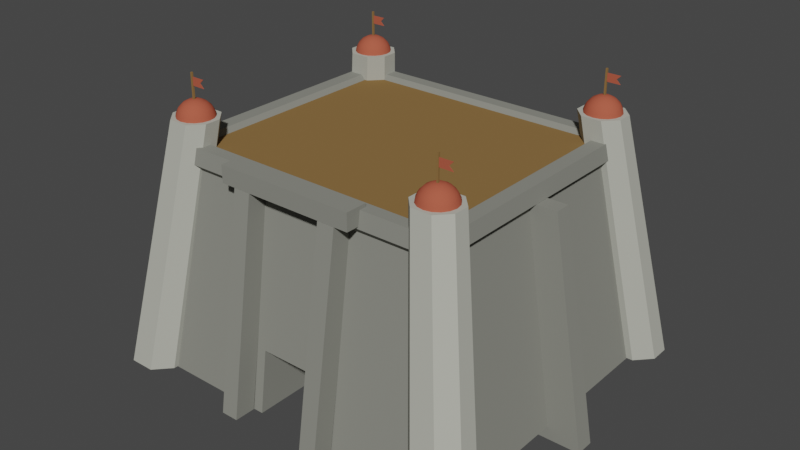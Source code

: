 # Source: Wonder_SecondAge_Level1.blend  (saved by Blender 3.0.42; exported with 4.5.12 LTS)
import bpy
from mathutils import Matrix  # noqa: F401  (used for matrix-valued properties, if any)

bpy.ops.wm.read_factory_settings(use_empty=True)
scene = bpy.context.scene
scene.name = 'Scene'

# ---- collections
col_collection = bpy.data.collections.new('Collection'); scene.collection.children.link(col_collection)

# ---- materials (node trees are filled in below, after node groups)
mat_wood = bpy.data.materials.new('Wood')
mat_wood.alpha_threshold = 0.0
mat_wood.use_transparent_shadow = False
mat_wood.diffuse_color = (0.2462, 0.1444, 0.0538, 1.0)
mat_wood.roughness = 0.5
mat_main = bpy.data.materials.new('Main')
mat_main.alpha_threshold = 0.0
mat_main.use_transparent_shadow = False
mat_main.diffuse_color = (0.4385, 0.09992, 0.05886, 1.0)
mat_main.roughness = 0.5
mat_stone_light = bpy.data.materials.new('Stone_Light')
mat_stone_light.alpha_threshold = 0.0
mat_stone_light.use_transparent_shadow = False
mat_stone_light.diffuse_color = (0.4541, 0.4575, 0.3991, 1.0)
mat_stone_light.roughness = 0.5
mat_stone = bpy.data.materials.new('Stone')
mat_stone.alpha_threshold = 0.0
mat_stone.use_transparent_shadow = False
mat_stone.diffuse_color = (0.2444, 0.2462, 0.2155, 1.0)
mat_stone.roughness = 0.5

# ---- node groups
ng_auto_smooth = bpy.data.node_groups.new('Auto Smooth', 'GeometryNodeTree')
_s = ng_auto_smooth.interface.new_socket(name='Geometry', in_out='OUTPUT', socket_type='NodeSocketGeometry')
_s = ng_auto_smooth.interface.new_socket(name='Geometry', in_out='INPUT', socket_type='NodeSocketGeometry')
_s = ng_auto_smooth.interface.new_socket(name='Angle', in_out='INPUT', socket_type='NodeSocketFloat')
_s.subtype = 'ANGLE'
_s.min_value = 0.0
_s.max_value = 3.142
ng_auto_smooth.is_modifier = True
_N = ng_auto_smooth.nodes; _L = ng_auto_smooth.links
n0 = _N.new('NodeGroupOutput'); n0.name = 'Group Output'; n0.location = (480, -100)
n1 = _N.new('NodeGroupInput'); n1.name = 'Group Input'; n1.location = (-420, -300)
n2 = _N.new('NodeGroupInput'); n2.name = 'Group Input.001'; n2.location = (-60, -100)
n3 = _N.new('GeometryNodeSetShadeSmooth'); n3.name = 'Set Shade Smooth'; n3.location = (120, -100)
n3.domain = 'EDGE'
n4 = _N.new('GeometryNodeSetShadeSmooth'); n4.name = 'Set Shade Smooth.001'; n4.location = (300, -100)
n5 = _N.new('GeometryNodeInputMeshEdgeAngle'); n5.name = 'Edge Angle'; n5.location = (-420, -220)
n6 = _N.new('GeometryNodeInputEdgeSmooth'); n6.name = 'Is Edge Smooth'; n6.location = (-60, -160)
n7 = _N.new('GeometryNodeInputShadeSmooth'); n7.name = 'Is Face Smooth'; n7.location = (-240, -340)
n8 = _N.new('FunctionNodeBooleanMath'); n8.name = 'Boolean Math'; n8.location = (-60, -220)
n9 = _N.new('FunctionNodeCompare'); n9.name = 'Compare'; n9.location = (-240, -180)
n9.operation = 'LESS_EQUAL'
_L.new(n5.outputs[0], n9.inputs[0])
_L.new(n4.outputs[0], n0.inputs[0])
_L.new(n1.outputs[1], n9.inputs[1])
_L.new(n9.outputs[0], n8.inputs[0])
_L.new(n7.outputs[0], n8.inputs[1])
_L.new(n2.outputs[0], n3.inputs[0])
_L.new(n6.outputs[0], n3.inputs[1])
_L.new(n3.outputs[0], n4.inputs[0])
_L.new(n8.outputs[0], n3.inputs[2])
n0.is_active_output = True

# ---- material node trees

# ---- world
world_world = bpy.data.worlds.new('World'); scene.world = world_world
world_world.use_nodes = True; world_world.node_tree.nodes.clear()
_N = world_world.node_tree.nodes; _L = world_world.node_tree.links
n0 = _N.new('ShaderNodeOutputWorld'); n0.name = 'World Output'; n0.location = (300, 300)
n1 = _N.new('ShaderNodeBackground'); n1.name = 'Background'; n1.location = (10, 300)
n1.inputs[0].default_value = (0.05088, 0.05088, 0.05088, 1.0)
_L.new(n1.outputs[0], n0.inputs[0])
n0.is_active_output = True
world_world.color = (0.05088, 0.05088, 0.05088)
world_world.use_sun_shadow = False
world_world.sun_shadow_jitter_overblur = 0.0

# ---- meshes
me_cube_020 = bpy.data.meshes.new('Cube.020')
me_cube_020.from_pydata([(0.465, -0.4052, 0.9808), (0.465, -0.4052, 0.8687), (0.465, -0.4112, 0.9808), (0.465, -0.4112, 0.8687), (0.459, -0.4052, 0.9808), (0.459, -0.4052, 0.8687), (0.459, -0.4112, 0.9808), (0.459, -0.4112, 0.8687), (0.462, -0.4074, 0.9669), (0.462, -0.4074, 0.9391), (0.462, -0.409, 0.9669), (0.462, -0.409, 0.9391), (0.5112, -0.409, 0.9391), (0.5112, -0.409, 0.9669), (0.5112, -0.4074, 0.9669), (0.5112, -0.4074, 0.9391), (0.462, -0.409, 0.953), (0.462, -0.4074, 0.953), (0.4966, -0.409, 0.953), (0.4966, -0.4074, 0.953), (-0.46, -0.4052, 0.9808), (-0.46, -0.4052, 0.8687), (-0.46, -0.4112, 0.9808), (-0.46, -0.4112, 0.8687), (-0.466, -0.4052, 0.9808), (-0.466, -0.4052, 0.8687), (-0.466, -0.4112, 0.9808), (-0.466, -0.4112, 0.8687), (-0.463, -0.4074, 0.9669), (-0.463, -0.4074, 0.9391), (-0.463, -0.409, 0.9669), (-0.463, -0.409, 0.9391), (-0.4138, -0.409, 0.9391), (-0.4138, -0.409, 0.9669), (-0.4138, -0.4074, 0.9669), (-0.4138, -0.4074, 0.9391), (-0.463, -0.409, 0.953), (-0.463, -0.4074, 0.953), (-0.4284, -0.409, 0.953), (-0.4284, -0.4074, 0.953), (0.465, 0.4052, 0.9808), (0.465, 0.4052, 0.8687), (0.465, 0.4112, 0.9808), (0.465, 0.4112, 0.8687), (0.459, 0.4052, 0.9808), (0.459, 0.4052, 0.8687), (0.459, 0.4112, 0.9808), (0.459, 0.4112, 0.8687), (0.462, 0.4074, 0.9669), (0.462, 0.4074, 0.9391), (0.462, 0.409, 0.9669), (0.462, 0.409, 0.9391), (0.5112, 0.409, 0.9391), (0.5112, 0.409, 0.9669), (0.5112, 0.4074, 0.9669), (0.5112, 0.4074, 0.9391), (0.462, 0.409, 0.953), (0.462, 0.4074, 0.953), (0.4966, 0.409, 0.953), (0.4966, 0.4074, 0.953), (-0.46, 0.4052, 0.9808), (-0.46, 0.4052, 0.8687), (-0.46, 0.4112, 0.9808), (-0.46, 0.4112, 0.8687), (-0.466, 0.4052, 0.9808), (-0.466, 0.4052, 0.8687), (-0.466, 0.4112, 0.9808), (-0.466, 0.4112, 0.8687), (-0.463, 0.4074, 0.9669), (-0.463, 0.4074, 0.9391), (-0.463, 0.409, 0.9669), (-0.463, 0.409, 0.9391), (-0.4138, 0.409, 0.9391), (-0.4138, 0.409, 0.9669), (-0.4138, 0.4074, 0.9669), (-0.4138, 0.4074, 0.9391), (-0.463, 0.409, 0.953), (-0.463, 0.4074, 0.953), (-0.4284, 0.409, 0.953), (-0.4284, 0.4074, 0.953), (0.4624, -0.387, 0.8941), (0.4624, -0.3555, 0.8712), (0.4624, -0.3466, 0.8537), (0.4624, -0.3435, 0.8343), (0.4698, -0.3885, 0.8941), (0.4765, -0.3723, 0.8851), (0.4819, -0.3594, 0.8712), (0.4853, -0.3512, 0.8537), (0.4865, -0.3483, 0.8343), (0.4761, -0.3927, 0.8941), (0.4885, -0.3803, 0.8851), (0.4984, -0.3705, 0.8712), (0.5047, -0.3641, 0.8537), (0.5069, -0.362, 0.8343), (0.4804, -0.399, 0.8941), (0.4966, -0.3923, 0.8851), (0.5094, -0.387, 0.8712), (0.5177, -0.3835, 0.8537), (0.5205, -0.3824, 0.8343), (0.4818, -0.4064, 0.8941), (0.4994, -0.4064, 0.8851), (0.5133, -0.4064, 0.8712), (0.5222, -0.4064, 0.8537), (0.5253, -0.4064, 0.8343), (0.4804, -0.4139, 0.8941), (0.4966, -0.4206, 0.8851), (0.5094, -0.4259, 0.8712), (0.5177, -0.4293, 0.8537), (0.5205, -0.4305, 0.8343), (0.4761, -0.4202, 0.8941), (0.4885, -0.4326, 0.8851), (0.4984, -0.4424, 0.8712), (0.5047, -0.4487, 0.8537), (0.5069, -0.4509, 0.8343), (0.4698, -0.4244, 0.8941), (0.4765, -0.4406, 0.8851), (0.4819, -0.4534, 0.8712), (0.4853, -0.4617, 0.8537), (0.4865, -0.4645, 0.8343), (0.4624, -0.4259, 0.8941), (0.4624, -0.4434, 0.8851), (0.4624, -0.4573, 0.8712), (0.4624, -0.4662, 0.8537), (0.4624, -0.4693, 0.8343), (0.455, -0.4244, 0.8941), (0.4483, -0.4406, 0.8851), (0.4429, -0.4534, 0.8712), (0.4395, -0.4617, 0.8537), (0.4383, -0.4645, 0.8343), (0.4487, -0.4202, 0.8941), (0.4363, -0.4326, 0.8851), (0.4264, -0.4424, 0.8712), (0.4201, -0.4487, 0.8537), (0.4179, -0.4509, 0.8343), (0.4624, -0.4064, 0.8971), (0.4445, -0.4139, 0.8941), (0.4283, -0.4206, 0.8851), (0.4154, -0.4259, 0.8712), (0.4071, -0.4293, 0.8537), (0.4043, -0.4305, 0.8343), (0.443, -0.4064, 0.8941), (0.4254, -0.4064, 0.8851), (0.4115, -0.4064, 0.8712), (0.4026, -0.4064, 0.8537), (0.3995, -0.4064, 0.8343), (0.4445, -0.399, 0.8941), (0.4283, -0.3923, 0.8851), (0.4154, -0.387, 0.8712), (0.4071, -0.3835, 0.8537), (0.4043, -0.3824, 0.8343), (0.4487, -0.3927, 0.8941), (0.4363, -0.3803, 0.8851), (0.4264, -0.3705, 0.8712), (0.4201, -0.3641, 0.8537), (0.4179, -0.362, 0.8343), (0.455, -0.3885, 0.8941), (0.4483, -0.3723, 0.8851), (0.4429, -0.3594, 0.8712), (0.4395, -0.3512, 0.8537), (0.4383, -0.3483, 0.8343), (0.4624, -0.3695, 0.8851), (0.5477, -0.6191, -0.003452), (0.4956, -0.5631, -0.003452), (0.4956, -0.4939, -0.003452), (0.5477, -0.438, -0.003452), (0.6354, -0.438, -0.003452), (0.6875, -0.4939, -0.003452), (0.6875, -0.5631, -0.003452), (0.6354, -0.6191, -0.003452), (0.3871, -0.4336, 0.8421), (0.428, -0.4774, 0.8421), (0.428, -0.3354, 0.8421), (0.3871, -0.3793, 0.8421), (0.5377, -0.3793, 0.8421), (0.4968, -0.3354, 0.8421), (0.4968, -0.4774, 0.8421), (0.5377, -0.4336, 0.8421), (-0.4624, -0.387, 0.8941), (-0.4624, -0.3555, 0.8712), (-0.4624, -0.3466, 0.8537), (-0.4624, -0.3435, 0.8343), (-0.4698, -0.3885, 0.8941), (-0.4765, -0.3723, 0.8851), (-0.4819, -0.3594, 0.8712), (-0.4853, -0.3512, 0.8537), (-0.4865, -0.3483, 0.8343), (-0.4761, -0.3927, 0.8941), (-0.4885, -0.3803, 0.8851), (-0.4984, -0.3705, 0.8712), (-0.5047, -0.3641, 0.8537), (-0.5069, -0.362, 0.8343), (-0.4804, -0.399, 0.8941), (-0.4966, -0.3923, 0.8851), (-0.5094, -0.387, 0.8712), (-0.5177, -0.3835, 0.8537), (-0.5205, -0.3824, 0.8343), (-0.4818, -0.4064, 0.8941), (-0.4994, -0.4064, 0.8851), (-0.5133, -0.4064, 0.8712), (-0.5222, -0.4064, 0.8537), (-0.5253, -0.4064, 0.8343), (-0.4804, -0.4139, 0.8941), (-0.4966, -0.4206, 0.8851), (-0.5094, -0.4259, 0.8712), (-0.5177, -0.4293, 0.8537), (-0.5205, -0.4305, 0.8343), (-0.4761, -0.4202, 0.8941), (-0.4885, -0.4326, 0.8851), (-0.4984, -0.4424, 0.8712), (-0.5047, -0.4487, 0.8537), (-0.5069, -0.4509, 0.8343), (-0.4698, -0.4244, 0.8941), (-0.4765, -0.4406, 0.8851), (-0.4819, -0.4534, 0.8712), (-0.4853, -0.4617, 0.8537), (-0.4865, -0.4645, 0.8343), (-0.4624, -0.4259, 0.8941), (-0.4624, -0.4434, 0.8851), (-0.4624, -0.4573, 0.8712), (-0.4624, -0.4662, 0.8537), (-0.4624, -0.4693, 0.8343), (-0.455, -0.4244, 0.8941), (-0.4483, -0.4406, 0.8851), (-0.4429, -0.4534, 0.8712), (-0.4395, -0.4617, 0.8537), (-0.4383, -0.4645, 0.8343), (-0.4487, -0.4202, 0.8941), (-0.4363, -0.4326, 0.8851), (-0.4264, -0.4424, 0.8712), (-0.4201, -0.4487, 0.8537), (-0.4179, -0.4509, 0.8343), (-0.4624, -0.4064, 0.8971), (-0.4445, -0.4139, 0.8941), (-0.4283, -0.4206, 0.8851), (-0.4154, -0.4259, 0.8712), (-0.4071, -0.4293, 0.8537), (-0.4043, -0.4305, 0.8343), (-0.443, -0.4064, 0.8941), (-0.4254, -0.4064, 0.8851), (-0.4115, -0.4064, 0.8712), (-0.4026, -0.4064, 0.8537), (-0.3995, -0.4064, 0.8343), (-0.4445, -0.399, 0.8941), (-0.4283, -0.3923, 0.8851), (-0.4154, -0.387, 0.8712), (-0.4071, -0.3835, 0.8537), (-0.4043, -0.3824, 0.8343), (-0.4487, -0.3927, 0.8941), (-0.4363, -0.3803, 0.8851), (-0.4264, -0.3705, 0.8712), (-0.4201, -0.3641, 0.8537), (-0.4179, -0.362, 0.8343), (-0.455, -0.3885, 0.8941), (-0.4483, -0.3723, 0.8851), (-0.4429, -0.3594, 0.8712), (-0.4395, -0.3512, 0.8537), (-0.4383, -0.3483, 0.8343), (-0.4624, -0.3695, 0.8851), (-0.5477, -0.6191, -0.003452), (-0.4956, -0.5631, -0.003452), (-0.4956, -0.4939, -0.003452), (-0.5477, -0.438, -0.003452), (-0.6354, -0.438, -0.003452), (-0.6875, -0.4939, -0.003452), (-0.6875, -0.5631, -0.003452), (-0.6354, -0.6191, -0.003452), (-0.3871, -0.4336, 0.8421), (-0.428, -0.4774, 0.8421), (-0.428, -0.3354, 0.8421), (-0.3871, -0.3793, 0.8421), (-0.5377, -0.3793, 0.8421), (-0.4968, -0.3354, 0.8421), (-0.4968, -0.4774, 0.8421), (-0.5377, -0.4336, 0.8421), (0.4624, 0.387, 0.8941), (0.4624, 0.3555, 0.8712), (0.4624, 0.3466, 0.8537), (0.4624, 0.3435, 0.8343), (0.4698, 0.3885, 0.8941), (0.4765, 0.3723, 0.8851), (0.4819, 0.3594, 0.8712), (0.4853, 0.3512, 0.8537), (0.4865, 0.3483, 0.8343), (0.4761, 0.3927, 0.8941), (0.4885, 0.3803, 0.8851), (0.4984, 0.3705, 0.8712), (0.5047, 0.3641, 0.8537), (0.5069, 0.362, 0.8343), (0.4804, 0.399, 0.8941), (0.4966, 0.3923, 0.8851), (0.5094, 0.387, 0.8712), (0.5177, 0.3835, 0.8537), (0.5205, 0.3824, 0.8343), (0.4818, 0.4064, 0.8941), (0.4994, 0.4064, 0.8851), (0.5133, 0.4064, 0.8712), (0.5222, 0.4064, 0.8537), (0.5253, 0.4064, 0.8343), (0.4804, 0.4139, 0.8941), (0.4966, 0.4206, 0.8851), (0.5094, 0.4259, 0.8712), (0.5177, 0.4293, 0.8537), (0.5205, 0.4305, 0.8343), (0.4761, 0.4202, 0.8941), (0.4885, 0.4326, 0.8851), (0.4984, 0.4424, 0.8712), (0.5047, 0.4487, 0.8537), (0.5069, 0.4509, 0.8343), (0.4698, 0.4244, 0.8941), (0.4765, 0.4406, 0.8851), (0.4819, 0.4534, 0.8712), (0.4853, 0.4617, 0.8537), (0.4865, 0.4645, 0.8343), (0.4624, 0.4259, 0.8941), (0.4624, 0.4434, 0.8851), (0.4624, 0.4573, 0.8712), (0.4624, 0.4662, 0.8537), (0.4624, 0.4693, 0.8343), (0.455, 0.4244, 0.8941), (0.4483, 0.4406, 0.8851), (0.4429, 0.4534, 0.8712), (0.4395, 0.4617, 0.8537), (0.4383, 0.4645, 0.8343), (0.4487, 0.4202, 0.8941), (0.4363, 0.4326, 0.8851), (0.4264, 0.4424, 0.8712), (0.4201, 0.4487, 0.8537), (0.4179, 0.4509, 0.8343), (0.4624, 0.4064, 0.8971), (0.4445, 0.4139, 0.8941), (0.4283, 0.4206, 0.8851), (0.4154, 0.4259, 0.8712), (0.4071, 0.4293, 0.8537), (0.4043, 0.4305, 0.8343), (0.443, 0.4064, 0.8941), (0.4254, 0.4064, 0.8851), (0.4115, 0.4064, 0.8712), (0.4026, 0.4064, 0.8537), (0.3995, 0.4064, 0.8343), (0.4445, 0.399, 0.8941), (0.4283, 0.3923, 0.8851), (0.4154, 0.387, 0.8712), (0.4071, 0.3835, 0.8537), (0.4043, 0.3824, 0.8343), (0.4487, 0.3927, 0.8941), (0.4363, 0.3803, 0.8851), (0.4264, 0.3705, 0.8712), (0.4201, 0.3641, 0.8537), (0.4179, 0.362, 0.8343), (0.455, 0.3885, 0.8941), (0.4483, 0.3723, 0.8851), (0.4429, 0.3594, 0.8712), (0.4395, 0.3512, 0.8537), (0.4383, 0.3483, 0.8343), (0.4624, 0.3695, 0.8851), (0.5477, 0.6191, -0.003452), (0.4956, 0.5631, -0.003452), (0.4956, 0.4939, -0.003452), (0.5477, 0.438, -0.003452), (0.6354, 0.438, -0.003452), (0.6875, 0.4939, -0.003452), (0.6875, 0.5631, -0.003452), (0.6354, 0.6191, -0.003452), (0.3871, 0.4336, 0.8421), (0.428, 0.4774, 0.8421), (0.428, 0.3354, 0.8421), (0.3871, 0.3793, 0.8421), (0.5377, 0.3793, 0.8421), (0.4968, 0.3354, 0.8421), (0.4968, 0.4774, 0.8421), (0.5377, 0.4336, 0.8421), (-0.4624, 0.387, 0.8941), (-0.4624, 0.3555, 0.8712), (-0.4624, 0.3466, 0.8537), (-0.4624, 0.3435, 0.8343), (-0.4698, 0.3885, 0.8941), (-0.4765, 0.3723, 0.8851), (-0.4819, 0.3594, 0.8712), (-0.4853, 0.3512, 0.8537), (-0.4865, 0.3483, 0.8343), (-0.4761, 0.3927, 0.8941), (-0.4885, 0.3803, 0.8851), (-0.4984, 0.3705, 0.8712), (-0.5047, 0.3641, 0.8537), (-0.5069, 0.362, 0.8343), (-0.4804, 0.399, 0.8941), (-0.4966, 0.3923, 0.8851), (-0.5094, 0.387, 0.8712), (-0.5177, 0.3835, 0.8537), (-0.5205, 0.3824, 0.8343), (-0.4818, 0.4064, 0.8941), (-0.4994, 0.4064, 0.8851), (-0.5133, 0.4064, 0.8712), (-0.5222, 0.4064, 0.8537), (-0.5253, 0.4064, 0.8343), (-0.4804, 0.4139, 0.8941), (-0.4966, 0.4206, 0.8851), (-0.5094, 0.4259, 0.8712), (-0.5177, 0.4293, 0.8537), (-0.5205, 0.4305, 0.8343), (-0.4761, 0.4202, 0.8941), (-0.4885, 0.4326, 0.8851), (-0.4984, 0.4424, 0.8712), (-0.5047, 0.4487, 0.8537), (-0.5069, 0.4509, 0.8343), (-0.4698, 0.4244, 0.8941), (-0.4765, 0.4406, 0.8851), (-0.4819, 0.4534, 0.8712), (-0.4853, 0.4617, 0.8537), (-0.4865, 0.4645, 0.8343), (-0.4624, 0.4259, 0.8941), (-0.4624, 0.4434, 0.8851), (-0.4624, 0.4573, 0.8712), (-0.4624, 0.4662, 0.8537), (-0.4624, 0.4693, 0.8343), (-0.455, 0.4244, 0.8941), (-0.4483, 0.4406, 0.8851), (-0.4429, 0.4534, 0.8712), (-0.4395, 0.4617, 0.8537), (-0.4383, 0.4645, 0.8343), (-0.4487, 0.4202, 0.8941), (-0.4363, 0.4326, 0.8851), (-0.4264, 0.4424, 0.8712), (-0.4201, 0.4487, 0.8537), (-0.4179, 0.4509, 0.8343), (-0.4624, 0.4064, 0.8971), (-0.4445, 0.4139, 0.8941), (-0.4283, 0.4206, 0.8851), (-0.4154, 0.4259, 0.8712), (-0.4071, 0.4293, 0.8537), (-0.4043, 0.4305, 0.8343), (-0.443, 0.4064, 0.8941), (-0.4254, 0.4064, 0.8851), (-0.4115, 0.4064, 0.8712), (-0.4026, 0.4064, 0.8537), (-0.3995, 0.4064, 0.8343), (-0.4445, 0.399, 0.8941), (-0.4283, 0.3923, 0.8851), (-0.4154, 0.387, 0.8712), (-0.4071, 0.3835, 0.8537), (-0.4043, 0.3824, 0.8343), (-0.4487, 0.3927, 0.8941), (-0.4363, 0.3803, 0.8851), (-0.4264, 0.3705, 0.8712), (-0.4201, 0.3641, 0.8537), (-0.4179, 0.362, 0.8343), (-0.455, 0.3885, 0.8941), (-0.4483, 0.3723, 0.8851), (-0.4429, 0.3594, 0.8712), (-0.4395, 0.3512, 0.8537), (-0.4383, 0.3483, 0.8343), (-0.4624, 0.3695, 0.8851), (-0.5477, 0.6191, -0.003452), (-0.4956, 0.5631, -0.003452), (-0.4956, 0.4939, -0.003452), (-0.5477, 0.438, -0.003452), (-0.6354, 0.438, -0.003452), (-0.6875, 0.4939, -0.003452), (-0.6875, 0.5631, -0.003452), (-0.6354, 0.6191, -0.003452), (-0.3871, 0.4336, 0.8421), (-0.428, 0.4774, 0.8421), (-0.428, 0.3354, 0.8421), (-0.3871, 0.3793, 0.8421), (-0.5377, 0.3793, 0.8421), (-0.4968, 0.3354, 0.8421), (-0.4968, 0.4774, 0.8421), (-0.5377, 0.4336, 0.8421), (0.1327, -0.5072, 0.7395), (0.1327, -0.4344, 0.7395), (0.193, -0.5072, 0.7395), (0.193, -0.4344, 0.7395), (0.1327, -0.624, -0.003452), (0.1327, -0.5511, -0.003452), (0.193, -0.5511, -0.003452), (0.193, -0.624, -0.003452), (0.2417, -0.5104, 0.7217), (0.2417, -0.4344, 0.7217), (0.2417, -0.4344, 0.7804), (0.2417, -0.5104, 0.7804), (-0.1327, -0.5072, 0.7395), (-0.1327, -0.4344, 0.7395), (-0.193, -0.5072, 0.7395), (-0.193, -0.4344, 0.7395), (-0.1327, -0.624, -0.003452), (-0.1327, -0.5511, -0.003452), (-0.193, -0.5511, -0.003452), (-0.193, -0.624, -0.003452), (0.0, -0.5104, 0.7217), (0.0, -0.4344, 0.7217), (-0.2417, -0.5104, 0.7217), (-0.2417, -0.4344, 0.7217), (0.0, -0.5104, 0.7804), (0.0, -0.4344, 0.7804), (-0.2417, -0.4344, 0.7804), (-0.2417, -0.5104, 0.7804), (-0.5132, -0.4591, 0.7688), (-0.5132, 0.4453, 0.7688), (0.5132, -0.4591, 0.7688), (0.5132, 0.4453, 0.7688), (-0.4635, -0.4153, 0.7688), (-0.4635, 0.4015, 0.7688), (0.4635, 0.4015, 0.7688), (0.4635, -0.4153, 0.7688), (-0.4508, -0.4041, 0.7518), (-0.4508, 0.3903, 0.7518), (0.4508, 0.3903, 0.7518), (0.4508, -0.4041, 0.7518), (-0.5223, -0.467, 0.714), (-0.5223, 0.4532, 0.714), (0.5223, 0.4532, 0.714), (0.5223, -0.467, 0.714), (-0.613, 0.5332, -0.005355), (-0.613, -0.547, -0.005355), (-0.5002, 0.4338, 0.6926), (0.613, 0.5332, -0.005355), (0.5002, 0.4338, 0.6926), (0.613, -0.547, -0.005355), (0.5002, -0.4476, 0.6926), (-0.5002, -0.4476, 0.6926), (-0.5132, -0.03457, 0.7688), (-0.5132, 0.02077, 0.7688), (0.5132, 0.02077, 0.7688), (0.5132, -0.03457, 0.7688), (-0.4635, -0.03189, 0.7688), (-0.4635, 0.01809, 0.7688), (0.4635, 0.01809, 0.7688), (0.4635, -0.03189, 0.7688), (-0.4508, -0.03121, 0.7518), (-0.4508, 0.01741, 0.7518), (0.4508, 0.01741, 0.7518), (0.4508, -0.03121, 0.7518), (0.5223, 0.02126, 0.714), (0.5223, -0.03506, 0.714), (-0.5223, -0.03506, 0.714), (-0.5223, 0.02126, 0.714), (-0.613, 0.02615, -0.005355), (-0.613, -0.03995, -0.005355), (0.613, -0.03995, -0.005355), (0.613, 0.02615, -0.005355), (0.5002, 0.02007, 0.6926), (0.5002, -0.03387, 0.6926), (-0.5002, -0.03387, 0.6926), (-0.5002, 0.02007, 0.6926), (-0.3092, 0.02615, -0.05028), (-0.3092, -0.03995, -0.05028), (0.3092, -0.03995, -0.05028), (0.3092, 0.02615, -0.05028), (0.2512, 0.02087, 0.7133), (0.2512, -0.03466, 0.7133), (-0.2512, -0.03466, 0.7133), (-0.2512, 0.02087, 0.7133), (-0.7277, 0.02615, -0.05028), (-0.7277, -0.03995, -0.05028), (0.7277, -0.03995, -0.05028), (0.7277, 0.02615, -0.05028), (0.5913, 0.02087, 0.7133), (0.5913, -0.03466, 0.7133), (-0.5913, -0.03466, 0.7133), (-0.5913, 0.02087, 0.7133), (-0.1004, -0.547, -0.005355), (0.1042, -0.547, -0.005355), (-0.1004, -0.5166, 0.2081), (0.1042, -0.5166, 0.2081), (-0.1004, -0.3239, -0.004815), (0.1042, -0.3239, -0.004815), (-0.1004, -0.2935, 0.2087), (0.1042, -0.2935, 0.2087)], [], [(0, 2, 3, 1), (2, 6, 7, 3), (6, 4, 5, 7), (4, 0, 1, 5), (2, 0, 4, 6), (7, 5, 1, 3), (9, 17, 19, 15), (18, 12, 15, 19), (11, 9, 15, 12), (16, 11, 12, 18), (17, 8, 14, 19), (8, 10, 13, 14), (10, 16, 18, 13), (13, 18, 19, 14), (20, 22, 23, 21), (22, 26, 27, 23), (26, 24, 25, 27), (24, 20, 21, 25), (22, 20, 24, 26), (27, 25, 21, 23), (29, 37, 39, 35), (38, 32, 35, 39), (31, 29, 35, 32), (36, 31, 32, 38), (37, 28, 34, 39), (28, 30, 33, 34), (30, 36, 38, 33), (33, 38, 39, 34), (40, 41, 43, 42), (42, 43, 47, 46), (46, 47, 45, 44), (44, 45, 41, 40), (42, 46, 44, 40), (47, 43, 41, 45), (49, 55, 59, 57), (58, 59, 55, 52), (51, 52, 55, 49), (56, 58, 52, 51), (57, 59, 54, 48), (48, 54, 53, 50), (50, 53, 58, 56), (53, 54, 59, 58), (60, 61, 63, 62), (62, 63, 67, 66), (66, 67, 65, 64), (64, 65, 61, 60), (62, 66, 64, 60), (67, 63, 61, 65), (69, 75, 79, 77), (78, 79, 75, 72), (71, 72, 75, 69), (76, 78, 72, 71), (77, 79, 74, 68), (68, 74, 73, 70), (70, 73, 78, 76), (73, 74, 79, 78), (81, 160, 85, 86), (82, 81, 86, 87), (80, 134, 84), (83, 82, 87, 88), (160, 80, 84, 85), (86, 85, 90, 91), (87, 86, 91, 92), (84, 134, 89), (88, 87, 92, 93), (85, 84, 89, 90), (90, 89, 94, 95), (91, 90, 95, 96), (92, 91, 96, 97), (89, 134, 94), (93, 92, 97, 98), (98, 97, 102, 103), (95, 94, 99, 100), (96, 95, 100, 101), (97, 96, 101, 102), (94, 134, 99), (102, 101, 106, 107), (99, 134, 104), (103, 102, 107, 108), (100, 99, 104, 105), (101, 100, 105, 106), (107, 106, 111, 112), (104, 134, 109), (108, 107, 112, 113), (105, 104, 109, 110), (106, 105, 110, 111), (111, 110, 115, 116), (112, 111, 116, 117), (109, 134, 114), (113, 112, 117, 118), (110, 109, 114, 115), (116, 115, 120, 121), (117, 116, 121, 122), (114, 134, 119), (118, 117, 122, 123), (115, 114, 119, 120), (123, 122, 127, 128), (120, 119, 124, 125), (121, 120, 125, 126), (122, 121, 126, 127), (119, 134, 124), (124, 134, 129), (128, 127, 132, 133), (125, 124, 129, 130), (126, 125, 130, 131), (127, 126, 131, 132), (132, 131, 137, 138), (129, 134, 135), (133, 132, 138, 139), (130, 129, 135, 136), (131, 130, 136, 137), (138, 137, 142, 143), (135, 134, 140), (139, 138, 143, 144), (136, 135, 140, 141), (137, 136, 141, 142), (142, 141, 146, 147), (143, 142, 147, 148), (140, 134, 145), (144, 143, 148, 149), (141, 140, 145, 146), (146, 145, 150, 151), (147, 146, 151, 152), (148, 147, 152, 153), (145, 134, 150), (149, 148, 153, 154), (154, 153, 158, 159), (151, 150, 155, 156), (152, 151, 156, 157), (153, 152, 157, 158), (150, 134, 155), (155, 134, 80), (159, 158, 82, 83), (156, 155, 80, 160), (157, 156, 160, 81), (158, 157, 81, 82), (168, 175, 170, 161), (165, 166, 167, 168, 161, 162, 163, 164), (164, 171, 174, 165), (166, 173, 176, 167), (173, 174, 171, 172, 169, 170, 175, 176), (163, 172, 171, 164), (169, 162, 161, 170), (175, 168, 167, 176), (165, 174, 173, 166), (162, 169, 172, 163), (178, 183, 182, 257), (179, 184, 183, 178), (177, 181, 231), (180, 185, 184, 179), (257, 182, 181, 177), (183, 188, 187, 182), (184, 189, 188, 183), (181, 186, 231), (185, 190, 189, 184), (182, 187, 186, 181), (187, 192, 191, 186), (188, 193, 192, 187), (189, 194, 193, 188), (186, 191, 231), (190, 195, 194, 189), (195, 200, 199, 194), (192, 197, 196, 191), (193, 198, 197, 192), (194, 199, 198, 193), (191, 196, 231), (199, 204, 203, 198), (196, 201, 231), (200, 205, 204, 199), (197, 202, 201, 196), (198, 203, 202, 197), (204, 209, 208, 203), (201, 206, 231), (205, 210, 209, 204), (202, 207, 206, 201), (203, 208, 207, 202), (208, 213, 212, 207), (209, 214, 213, 208), (206, 211, 231), (210, 215, 214, 209), (207, 212, 211, 206), (213, 218, 217, 212), (214, 219, 218, 213), (211, 216, 231), (215, 220, 219, 214), (212, 217, 216, 211), (220, 225, 224, 219), (217, 222, 221, 216), (218, 223, 222, 217), (219, 224, 223, 218), (216, 221, 231), (221, 226, 231), (225, 230, 229, 224), (222, 227, 226, 221), (223, 228, 227, 222), (224, 229, 228, 223), (229, 235, 234, 228), (226, 232, 231), (230, 236, 235, 229), (227, 233, 232, 226), (228, 234, 233, 227), (235, 240, 239, 234), (232, 237, 231), (236, 241, 240, 235), (233, 238, 237, 232), (234, 239, 238, 233), (239, 244, 243, 238), (240, 245, 244, 239), (237, 242, 231), (241, 246, 245, 240), (238, 243, 242, 237), (243, 248, 247, 242), (244, 249, 248, 243), (245, 250, 249, 244), (242, 247, 231), (246, 251, 250, 245), (251, 256, 255, 250), (248, 253, 252, 247), (249, 254, 253, 248), (250, 255, 254, 249), (247, 252, 231), (252, 177, 231), (256, 180, 179, 255), (253, 257, 177, 252), (254, 178, 257, 253), (255, 179, 178, 254), (265, 258, 267, 272), (262, 261, 260, 259, 258, 265, 264, 263), (261, 262, 271, 268), (263, 264, 273, 270), (270, 273, 272, 267, 266, 269, 268, 271), (260, 261, 268, 269), (266, 267, 258, 259), (272, 273, 264, 265), (262, 263, 270, 271), (259, 260, 269, 266), (275, 280, 279, 354), (276, 281, 280, 275), (274, 278, 328), (277, 282, 281, 276), (354, 279, 278, 274), (280, 285, 284, 279), (281, 286, 285, 280), (278, 283, 328), (282, 287, 286, 281), (279, 284, 283, 278), (284, 289, 288, 283), (285, 290, 289, 284), (286, 291, 290, 285), (283, 288, 328), (287, 292, 291, 286), (292, 297, 296, 291), (289, 294, 293, 288), (290, 295, 294, 289), (291, 296, 295, 290), (288, 293, 328), (296, 301, 300, 295), (293, 298, 328), (297, 302, 301, 296), (294, 299, 298, 293), (295, 300, 299, 294), (301, 306, 305, 300), (298, 303, 328), (302, 307, 306, 301), (299, 304, 303, 298), (300, 305, 304, 299), (305, 310, 309, 304), (306, 311, 310, 305), (303, 308, 328), (307, 312, 311, 306), (304, 309, 308, 303), (310, 315, 314, 309), (311, 316, 315, 310), (308, 313, 328), (312, 317, 316, 311), (309, 314, 313, 308), (317, 322, 321, 316), (314, 319, 318, 313), (315, 320, 319, 314), (316, 321, 320, 315), (313, 318, 328), (318, 323, 328), (322, 327, 326, 321), (319, 324, 323, 318), (320, 325, 324, 319), (321, 326, 325, 320), (326, 332, 331, 325), (323, 329, 328), (327, 333, 332, 326), (324, 330, 329, 323), (325, 331, 330, 324), (332, 337, 336, 331), (329, 334, 328), (333, 338, 337, 332), (330, 335, 334, 329), (331, 336, 335, 330), (336, 341, 340, 335), (337, 342, 341, 336), (334, 339, 328), (338, 343, 342, 337), (335, 340, 339, 334), (340, 345, 344, 339), (341, 346, 345, 340), (342, 347, 346, 341), (339, 344, 328), (343, 348, 347, 342), (348, 353, 352, 347), (345, 350, 349, 344), (346, 351, 350, 345), (347, 352, 351, 346), (344, 349, 328), (349, 274, 328), (353, 277, 276, 352), (350, 354, 274, 349), (351, 275, 354, 350), (352, 276, 275, 351), (362, 355, 364, 369), (359, 358, 357, 356, 355, 362, 361, 360), (358, 359, 368, 365), (360, 361, 370, 367), (367, 370, 369, 364, 363, 366, 365, 368), (357, 358, 365, 366), (363, 364, 355, 356), (369, 370, 361, 362), (359, 360, 367, 368), (356, 357, 366, 363), (372, 451, 376, 377), (373, 372, 377, 378), (371, 425, 375), (374, 373, 378, 379), (451, 371, 375, 376), (377, 376, 381, 382), (378, 377, 382, 383), (375, 425, 380), (379, 378, 383, 384), (376, 375, 380, 381), (381, 380, 385, 386), (382, 381, 386, 387), (383, 382, 387, 388), (380, 425, 385), (384, 383, 388, 389), (389, 388, 393, 394), (386, 385, 390, 391), (387, 386, 391, 392), (388, 387, 392, 393), (385, 425, 390), (393, 392, 397, 398), (390, 425, 395), (394, 393, 398, 399), (391, 390, 395, 396), (392, 391, 396, 397), (398, 397, 402, 403), (395, 425, 400), (399, 398, 403, 404), (396, 395, 400, 401), (397, 396, 401, 402), (402, 401, 406, 407), (403, 402, 407, 408), (400, 425, 405), (404, 403, 408, 409), (401, 400, 405, 406), (407, 406, 411, 412), (408, 407, 412, 413), (405, 425, 410), (409, 408, 413, 414), (406, 405, 410, 411), (414, 413, 418, 419), (411, 410, 415, 416), (412, 411, 416, 417), (413, 412, 417, 418), (410, 425, 415), (415, 425, 420), (419, 418, 423, 424), (416, 415, 420, 421), (417, 416, 421, 422), (418, 417, 422, 423), (423, 422, 428, 429), (420, 425, 426), (424, 423, 429, 430), (421, 420, 426, 427), (422, 421, 427, 428), (429, 428, 433, 434), (426, 425, 431), (430, 429, 434, 435), (427, 426, 431, 432), (428, 427, 432, 433), (433, 432, 437, 438), (434, 433, 438, 439), (431, 425, 436), (435, 434, 439, 440), (432, 431, 436, 437), (437, 436, 441, 442), (438, 437, 442, 443), (439, 438, 443, 444), (436, 425, 441), (440, 439, 444, 445), (445, 444, 449, 450), (442, 441, 446, 447), (443, 442, 447, 448), (444, 443, 448, 449), (441, 425, 446), (446, 425, 371), (450, 449, 373, 374), (447, 446, 371, 451), (448, 447, 451, 372), (449, 448, 372, 373), (459, 466, 461, 452), (456, 457, 458, 459, 452, 453, 454, 455), (455, 462, 465, 456), (457, 464, 467, 458), (464, 465, 462, 463, 460, 461, 466, 467), (454, 463, 462, 455), (460, 453, 452, 461), (466, 459, 458, 467), (456, 465, 464, 457), (453, 460, 463, 454), (471, 469, 468, 470), (474, 475, 472, 473), (468, 472, 475, 470), (471, 474, 473, 469), (470, 475, 474, 471), (469, 473, 472, 468), (477, 476, 488, 489), (478, 493, 492, 479), (476, 477, 478, 479), (488, 476, 479, 492), (477, 489, 493, 478), (483, 482, 480, 481), (486, 485, 484, 487), (480, 482, 487, 484), (483, 481, 485, 486), (482, 483, 486, 487), (481, 480, 484, 485), (491, 489, 488, 490), (494, 495, 492, 493), (490, 495, 494, 491), (488, 492, 495, 490), (491, 494, 493, 489), (535, 521, 497, 509), (509, 497, 499, 510), (533, 523, 498, 511), (511, 498, 496, 508), (499, 497, 501, 502), (502, 501, 505, 506), (522, 499, 502, 526), (520, 496, 500, 524), (496, 498, 503, 500), (531, 528, 504, 507), (526, 502, 506, 530), (524, 500, 504, 528), (500, 503, 507, 504), (533, 511, 518, 541), (535, 509, 514, 543), (517, 518, 563, 561), (538, 541, 518, 517), (512, 514, 516, 515), (536, 543, 514, 512), (509, 510, 516, 514), (511, 508, 519, 518), (513, 519, 542, 537), (537, 542, 543, 536), (515, 516, 540, 539), (539, 540, 541, 538), (508, 534, 542, 519), (534, 535, 543, 542), (510, 532, 540, 516), (532, 533, 541, 540), (501, 525, 529, 505), (525, 524, 528, 529), (503, 527, 531, 507), (527, 526, 530, 531), (506, 505, 529, 530), (530, 529, 528, 531), (497, 521, 525, 501), (521, 520, 524, 525), (498, 523, 527, 503), (523, 522, 526, 527), (510, 499, 522, 532), (532, 522, 523, 533), (508, 496, 520, 534), (534, 520, 521, 535), (553, 558, 559, 552), (555, 556, 557, 554), (549, 546, 554, 557), (551, 544, 552, 559), (550, 551, 559, 558), (546, 547, 555, 554), (547, 548, 556, 555), (545, 550, 558, 553), (548, 549, 557, 556), (544, 545, 553, 552), (563, 562, 566, 567), (565, 567, 566, 564), (561, 563, 567, 565), (562, 560, 564, 566), (562, 519, 513, 560), (563, 518, 519, 562), (545, 546, 549, 550), (550, 549, 548, 551), (551, 548, 547, 544), (544, 547, 546, 545)])
me_cube_020.polygons.foreach_set('use_smooth', [True] * 501)
me_cube_020.polygons.foreach_set('material_index', [0, 0, 0, 0, 0, 0, 1, 1, 1, 1, 1, 1, 1, 1, 0, 0, 0, 0, 0, 0, 1, 1, 1, 1, 1, 1, 1, 1, 0, 0, 0, 0, 0, 0, 1, 1, 1, 1, 1, 1, 1, 1, 0, 0, 0, 0, 0, 0, 1, 1, 1, 1, 1, 1, 1, 1, 1, 1, 1, 1, 1, 1, 1, 1, 1, 1, 1, 1, 1, 1, 1, 1, 1, 1, 1, 1, 1, 1, 1, 1, 1, 1, 1, 1, 1, 1, 1, 1, 1, 1, 1, 1, 1, 1, 1, 1, 1, 1, 1, 1, 1, 1, 1, 1, 1, 1, 1, 1, 1, 1, 1, 1, 1, 1, 1, 1, 1, 1, 1, 1, 1, 1, 1, 1, 1, 1, 1, 1, 1, 1, 1, 1, 1, 1, 1, 1, 2, 2, 2, 2, 2, 2, 2, 2, 2, 2, 1, 1, 1, 1, 1, 1, 1, 1, 1, 1, 1, 1, 1, 1, 1, 1, 1, 1, 1, 1, 1, 1, 1, 1, 1, 1, 1, 1, 1, 1, 1, 1, 1, 1, 1, 1, 1, 1, 1, 1, 1, 1, 1, 1, 1, 1, 1, 1, 1, 1, 1, 1, 1, 1, 1, 1, 1, 1, 1, 1, 1, 1, 1, 1, 1, 1, 1, 1, 1, 1, 1, 1, 1, 1, 1, 1, 1, 1, 1, 1, 2, 2, 2, 2, 2, 2, 2, 2, 2, 2, 1, 1, 1, 1, 1, 1, 1, 1, 1, 1, 1, 1, 1, 1, 1, 1, 1, 1, 1, 1, 1, 1, 1, 1, 1, 1, 1, 1, 1, 1, 1, 1, 1, 1, 1, 1, 1, 1, 1, 1, 1, 1, 1, 1, 1, 1, 1, 1, 1, 1, 1, 1, 1, 1, 1, 1, 1, 1, 1, 1, 1, 1, 1, 1, 1, 1, 1, 1, 1, 1, 1, 1, 1, 1, 1, 1, 1, 1, 1, 1, 2, 2, 2, 2, 2, 2, 2, 2, 2, 2, 1, 1, 1, 1, 1, 1, 1, 1, 1, 1, 1, 1, 1, 1, 1, 1, 1, 1, 1, 1, 1, 1, 1, 1, 1, 1, 1, 1, 1, 1, 1, 1, 1, 1, 1, 1, 1, 1, 1, 1, 1, 1, 1, 1, 1, 1, 1, 1, 1, 1, 1, 1, 1, 1, 1, 1, 1, 1, 1, 1, 1, 1, 1, 1, 1, 1, 1, 1, 1, 1, 1, 1, 1, 1, 1, 1, 1, 1, 1, 1, 2, 2, 2, 2, 2, 2, 2, 2, 2, 2, 3, 3, 3, 3, 3, 3, 3, 3, 3, 3, 3, 3, 3, 3, 3, 3, 3, 3, 3, 3, 3, 3, 3, 3, 3, 3, 3, 3, 3, 3, 3, 0, 3, 3, 3, 3, 3, 3, 3, 3, 3, 3, 3, 3, 3, 3, 3, 3, 3, 3, 3, 3, 3, 3, 3, 0, 0, 3, 3, 3, 3, 3, 3, 3, 3, 3, 3, 3, 3, 3, 3, 3, 3, 3, 3, 3, 3, 3, 3, 3, 3, 3, 3, 3, 3])
_uv = me_cube_020.uv_layers.new(name='UVMap')
_uv.uv.foreach_set('vector', [0.0, 0.0, 0.0, 0.0, 0.0, 0.0, 0.0, 0.0, 0.0, 0.0, 0.0, 0.0, 0.0, 0.0, 0.0, 0.0, 0.0, 0.0, 0.0, 0.0, 0.0, 0.0, 0.0, 0.0, 0.0, 0.0, 0.0, 0.0, 0.0, 0.0, 0.0, 0.0, 0.0, 0.0, 0.0, 0.0, 0.0, 0.0, 0.0, 0.0, 0.0, 0.0, 0.0, 0.0, 0.0, 0.0, 0.0, 0.0, 0.0, 0.0, 0.0, 0.0, 0.0, 0.0, 0.0, 0.0, 0.0, 0.0, 0.0, 0.0, 0.0, 0.0, 0.0, 0.0, 0.0, 0.0, 0.0, 0.0, 0.0, 0.0, 0.0, 0.0, 0.0, 0.0, 0.0, 0.0, 0.0, 0.0, 0.0, 0.0, 0.0, 0.0, 0.0, 0.0, 0.0, 0.0, 0.0, 0.0, 0.0, 0.0, 0.0, 0.0, 0.0, 0.0, 0.0, 0.0, 0.0, 0.0, 0.0, 0.0, 0.0, 0.0, 0.0, 0.0, 0.0, 0.0, 0.0, 0.0, 0.0, 0.0, 0.0, 0.0, 0.0, 0.0, 0.0, 0.0, 0.0, 0.0, 0.0, 0.0, 0.0, 0.0, 0.0, 0.0, 0.0, 0.0, 0.0, 0.0, 0.0, 0.0, 0.0, 0.0, 0.0, 0.0, 0.0, 0.0, 0.0, 0.0, 0.0, 0.0, 0.0, 0.0, 0.0, 0.0, 0.0, 0.0, 0.0, 0.0, 0.0, 0.0, 0.0, 0.0, 0.0, 0.0, 0.0, 0.0, 0.0, 0.0, 0.0, 0.0, 0.0, 0.0, 0.0, 0.0, 0.0, 0.0, 0.0, 0.0, 0.0, 0.0, 0.0, 0.0, 0.0, 0.0, 0.0, 0.0, 0.0, 0.0, 0.0, 0.0, 0.0, 0.0, 0.0, 0.0, 0.0, 0.0, 0.0, 0.0, 0.0, 0.0, 0.0, 0.0, 0.0, 0.0, 0.0, 0.0, 0.0, 0.0, 0.0, 0.0, 0.0, 0.0, 0.0, 0.0, 0.0, 0.0, 0.0, 0.0, 0.0, 0.0, 0.0, 0.0, 0.0, 0.0, 0.0, 0.0, 0.0, 0.0, 0.0, 0.0, 0.0, 0.0, 0.0, 0.0, 0.0, 0.0, 0.0, 0.0, 0.0, 0.0, 0.0, 0.0, 0.0, 0.0, 0.0, 0.0, 0.0, 0.0, 0.0, 0.0, 0.0, 0.0, 0.0, 0.0, 0.0, 0.0, 0.0, 0.0, 0.0, 0.0, 0.0, 0.0, 0.0, 0.0, 0.0, 0.0, 0.0, 0.0, 0.0, 0.0, 0.0, 0.0, 0.0, 0.0, 0.0, 0.0, 0.0, 0.0, 0.0, 0.0, 0.0, 0.0, 0.0, 0.0, 0.0, 0.0, 0.0, 0.0, 0.0, 0.0, 0.0, 0.0, 0.0, 0.0, 0.0, 0.0, 0.0, 0.0, 0.0, 0.0, 0.0, 0.0, 0.0, 0.0, 0.0, 0.0, 0.0, 0.0, 0.0, 0.0, 0.0, 0.0, 0.0, 0.0, 0.0, 0.0, 0.0, 0.0, 0.0, 0.0, 0.0, 0.0, 0.0, 0.0, 0.0, 0.0, 0.0, 0.0, 0.0, 0.0, 0.0, 0.0, 0.0, 0.0, 0.0, 0.0, 0.0, 0.0, 0.0, 0.0, 0.0, 0.0, 0.0, 0.0, 0.0, 0.0, 0.0, 0.0, 0.0, 0.0, 0.0, 0.0, 0.0, 0.0, 0.0, 0.0, 0.0, 0.0, 0.0, 0.0, 0.0, 0.0, 0.0, 0.0, 0.0, 0.0, 0.0, 0.0, 0.0, 0.0, 0.0, 0.0, 0.0, 0.0, 0.0, 0.0, 0.0, 0.0, 0.0, 0.0, 0.0, 0.0, 0.0, 0.0, 0.0, 0.0, 0.0, 0.0, 0.0, 0.0, 0.0, 0.0, 0.0, 0.0, 0.0, 0.0, 0.0, 0.0, 0.0, 0.0, 0.0, 0.0, 0.0, 0.0, 0.0, 0.0, 0.0, 0.0, 0.0, 0.0, 0.0, 0.0, 0.0, 0.0, 0.0, 0.0, 0.0, 0.0, 0.0, 0.0, 0.0, 0.0, 0.0, 0.0, 0.0, 0.0, 0.0, 0.0, 0.0, 0.0, 0.0, 0.0, 0.0, 0.0, 0.0, 0.0, 0.0, 0.0, 0.0, 0.0, 0.0, 0.0, 0.0, 0.0, 0.0, 0.0, 0.0, 0.0, 0.0, 0.0, 0.0, 0.0, 0.0, 0.0, 0.0, 0.0, 0.0, 0.0, 0.0, 0.0, 0.0, 0.0, 0.0, 0.0, 0.0, 0.0, 0.0, 0.0, 0.0, 0.0, 0.0, 0.0, 0.0, 0.0, 0.0, 0.0, 0.0, 0.0, 0.0, 0.0, 0.0, 0.0, 0.0, 0.0, 0.0, 0.0, 0.0, 0.0, 0.0, 0.0, 0.0, 0.0, 0.0, 0.0, 0.0, 0.0, 0.0, 0.0, 0.0, 0.0, 0.0, 0.0, 0.0, 0.0, 0.0, 0.0, 0.0, 0.0, 0.0, 0.0, 0.0, 0.0, 0.0, 0.0, 0.0, 0.0, 0.0, 0.0, 0.0, 0.0, 0.0, 0.0, 0.0, 0.0, 0.0, 0.0, 0.0, 0.0, 0.0, 0.0, 0.0, 0.0, 0.0, 0.0, 0.0, 0.0, 0.0, 0.0, 0.0, 0.0, 0.0, 0.0, 0.0, 0.0, 0.0, 0.0, 0.0, 0.0, 0.0, 0.0, 0.0, 0.0, 0.0, 0.0, 0.0, 0.0, 0.0, 0.0, 0.0, 0.0, 0.0, 0.0, 0.0, 0.0, 0.0, 0.0, 0.0, 0.0, 0.0, 0.0, 0.0, 0.0, 0.0, 0.0, 0.0, 0.0, 0.0, 0.0, 0.0, 0.0, 0.0, 0.0, 0.0, 0.0, 0.0, 0.0, 0.0, 0.0, 0.0, 0.0, 0.0, 0.0, 0.0, 0.0, 0.0, 0.0, 0.0, 0.0, 0.0, 0.0, 0.0, 0.0, 0.0, 0.0, 0.0, 0.0, 0.0, 0.0, 0.0, 0.0, 0.0, 0.0, 0.0, 0.0, 0.0, 0.0, 0.0, 0.0, 0.0, 0.0, 0.0, 0.0, 0.0, 0.0, 0.0, 0.0, 0.0, 0.0, 0.0, 0.0, 0.0, 0.0, 0.0, 0.0, 0.0, 0.0, 0.0, 0.0, 0.0, 0.0, 0.0, 0.0, 0.0, 0.0, 0.0, 0.0, 0.0, 0.0, 0.0, 0.0, 0.0, 0.0, 0.0, 0.0, 0.0, 0.0, 0.0, 0.0, 0.0, 0.0, 0.0, 0.0, 0.0, 0.0, 0.0, 0.0, 0.0, 0.0, 0.0, 0.0, 0.0, 0.0, 0.0, 0.0, 0.0, 0.0, 0.0, 0.0, 0.0, 0.0, 0.0, 0.0, 0.0, 0.0, 0.0, 0.0, 0.0, 0.0, 0.0, 0.0, 0.0, 0.0, 0.0, 0.0, 0.0, 0.0, 0.0, 0.0, 0.0, 0.0, 0.0, 0.0, 0.0, 0.0, 0.0, 0.0, 0.0, 0.0, 0.0, 0.0, 0.0, 0.0, 0.0, 0.0, 0.0, 0.0, 0.0, 0.0, 0.0, 0.0, 0.0, 0.0, 0.0, 0.0, 0.0, 0.0, 0.0, 0.0, 0.0, 0.0, 0.0, 0.0, 0.0, 0.0, 0.0, 0.0, 0.0, 0.0, 0.0, 0.0, 0.0, 0.0, 0.0, 0.0, 0.0, 0.0, 0.0, 0.0, 0.0, 0.0, 0.0, 0.0, 0.0, 0.0, 0.0, 0.0, 0.0, 0.0, 0.0, 0.0, 0.0, 0.0, 0.0, 0.0, 0.0, 0.0, 0.0, 0.0, 0.0, 0.0, 0.0, 0.0, 0.0, 0.0, 0.0, 0.0, 0.0, 0.0, 0.0, 0.0, 0.0, 0.0, 0.0, 0.0, 0.0, 0.0, 0.0, 0.0, 0.0, 0.0, 0.0, 0.0, 0.0, 0.0, 0.0, 0.0, 0.0, 0.0, 0.0, 0.0, 0.0, 0.0, 0.0, 0.0, 0.0, 0.0, 0.0, 0.0, 0.0, 0.0, 0.0, 0.0, 0.0, 0.0, 0.0, 0.0, 0.0, 0.0, 0.0, 0.0, 0.0, 0.0, 0.0, 0.0, 0.0, 0.0, 0.0, 0.0, 0.0, 0.0, 0.0, 0.0, 0.0, 0.0, 0.0, 0.0, 0.0, 0.0, 0.0, 0.0, 0.0, 0.0, 0.0, 0.0, 0.0, 0.0, 0.0, 0.0, 0.0, 0.0, 0.0, 0.0, 0.0, 0.0, 0.0, 0.0, 0.0, 0.0, 0.0, 0.0, 0.0, 0.0, 0.0, 0.0, 0.0, 0.0, 0.0, 0.0, 0.0, 0.0, 0.0, 0.0, 0.0, 0.0, 0.0, 0.0, 0.0, 0.0, 0.0, 0.0, 0.0, 0.0, 0.0, 0.0, 0.0, 0.0, 0.0, 0.0, 0.0, 0.0, 0.0, 0.0, 0.0, 0.0, 0.0, 0.0, 0.0, 0.0, 0.0, 0.0, 0.0, 0.0, 0.0, 0.0, 0.0, 0.0, 0.0, 0.0, 0.0, 0.0, 0.0, 0.0, 0.0, 0.0, 0.0, 0.0, 0.0, 0.0, 0.0, 0.0, 0.0, 0.0, 0.0, 0.0, 0.0, 0.0, 0.0, 0.0, 0.0, 0.0, 0.0, 0.0, 0.0, 0.0, 0.0, 0.0, 0.0, 0.0, 0.0, 0.0, 0.0, 0.0, 0.0, 0.0, 0.0, 0.0, 0.0, 0.0, 0.0, 0.0, 0.0, 0.0, 0.0, 0.0, 0.0, 0.0, 0.0, 0.0, 0.0, 0.0, 0.0, 0.0, 0.0, 0.0, 0.0, 0.0, 0.0, 0.0, 0.0, 0.0, 0.0, 0.0, 0.0, 0.0, 0.0, 0.0, 0.0, 0.0, 0.0, 0.0, 0.0, 0.0, 0.0, 0.0, 0.0, 0.0, 0.0, 0.0, 0.0, 0.0, 0.0, 0.0, 0.0, 0.0, 0.0, 0.0, 0.0, 0.0, 0.0, 0.0, 0.0, 0.0, 0.0, 0.0, 0.0, 0.0, 0.0, 0.0, 0.0, 0.0, 0.0, 0.0, 0.0, 0.0, 0.0, 0.0, 0.0, 0.0, 0.0, 0.0, 0.0, 0.0, 0.0, 0.0, 0.0, 0.0, 0.0, 0.0, 0.0, 0.0, 0.0, 0.0, 0.0, 0.0, 0.0, 0.0, 0.0, 0.0, 0.0, 0.0, 0.0, 0.0, 0.0, 0.0, 0.0, 0.0, 0.0, 0.0, 0.0, 0.0, 0.0, 0.0, 0.0, 0.0, 0.0, 0.0, 0.0, 0.0, 0.0, 0.0, 0.0, 0.0, 0.0, 0.0, 0.0, 0.0, 0.0, 0.0, 0.0, 0.0, 0.0, 0.0, 0.0, 0.0, 0.0, 0.0, 0.0, 0.0, 0.0, 0.0, 0.0, 0.0, 0.0, 0.0, 0.0, 0.0, 0.0, 0.0, 0.0, 0.0, 0.0, 0.0, 0.0, 0.0, 0.0, 0.0, 0.0, 0.0, 0.0, 0.0, 0.0, 0.0, 0.0, 0.0, 0.0, 0.0, 0.0, 0.0, 0.0, 0.0, 0.0, 0.0, 0.0, 0.0, 0.0, 0.0, 0.0, 0.0, 0.0, 0.0, 0.0, 0.0, 0.0, 0.0, 0.0, 0.0, 0.0, 0.0, 0.0, 0.0, 0.0, 0.0, 0.0, 0.0, 0.0, 0.0, 0.0, 0.0, 0.0, 0.0, 0.0, 0.0, 0.0, 0.0, 0.0, 0.0, 0.0, 0.0, 0.0, 0.0, 0.0, 0.0, 0.0, 0.0, 0.0, 0.0, 0.0, 0.0, 0.0, 0.0, 0.0, 0.0, 0.0, 0.0, 0.0, 0.0, 0.0, 0.0, 0.0, 0.0, 0.0, 0.0, 0.0, 0.0, 0.0, 0.0, 0.0, 0.0, 0.0, 0.0, 0.0, 0.0, 0.0, 0.0, 0.0, 0.0, 0.0, 0.0, 0.0, 0.0, 0.0, 0.0, 0.0, 0.0, 0.0, 0.0, 0.0, 0.0, 0.0, 0.0, 0.0, 0.0, 0.0, 0.0, 0.0, 0.0, 0.0, 0.0, 0.0, 0.0, 0.0, 0.0, 0.0, 0.0, 0.0, 0.0, 0.0, 0.0, 0.0, 0.0, 0.0, 0.0, 0.0, 0.0, 0.0, 0.0, 0.0, 0.0, 0.0, 0.0, 0.0, 0.0, 0.0, 0.0, 0.0, 0.0, 0.0, 0.0, 0.0, 0.0, 0.0, 0.0, 0.0, 0.0, 0.0, 0.0, 0.0, 0.0, 0.0, 0.0, 0.0, 0.0, 0.0, 0.0, 0.0, 0.0, 0.0, 0.0, 0.0, 0.0, 0.0, 0.0, 0.0, 0.0, 0.0, 0.0, 0.0, 0.0, 0.0, 0.0, 0.0, 0.0, 0.0, 0.0, 0.0, 0.0, 0.0, 0.0, 0.0, 0.0, 0.0, 0.0, 0.0, 0.0, 0.0, 0.0, 0.0, 0.0, 0.0, 0.0, 0.0, 0.0, 0.0, 0.0, 0.0, 0.0, 0.0, 0.0, 0.0, 0.0, 0.0, 0.0, 0.0, 0.0, 0.0, 0.0, 0.0, 0.0, 0.0, 0.0, 0.0, 0.0, 0.0, 0.0, 0.0, 0.0, 0.0, 0.0, 0.0, 0.0, 0.0, 0.0, 0.0, 0.0, 0.0, 0.0, 0.0, 0.0, 0.0, 0.0, 0.0, 0.0, 0.0, 0.0, 0.0, 0.0, 0.0, 0.0, 0.0, 0.0, 0.0, 0.0, 0.0, 0.0, 0.0, 0.0, 0.0, 0.0, 0.0, 0.0, 0.0, 0.0, 0.0, 0.0, 0.0, 0.0, 0.0, 0.0, 0.0, 0.0, 0.0, 0.0, 0.0, 0.0, 0.0, 0.0, 0.0, 0.0, 0.0, 0.0, 0.0, 0.0, 0.0, 0.0, 0.0, 0.0, 0.0, 0.0, 0.0, 0.0, 0.0, 0.0, 0.0, 0.0, 0.0, 0.0, 0.0, 0.0, 0.0, 0.0, 0.0, 0.0, 0.0, 0.0, 0.0, 0.0, 0.0, 0.0, 0.0, 0.0, 0.0, 0.0, 0.0, 0.0, 0.0, 0.0, 0.0, 0.0, 0.0, 0.0, 0.0, 0.0, 0.0, 0.0, 0.0, 0.0, 0.0, 0.0, 0.0, 0.0, 0.0, 0.0, 0.0, 0.0, 0.0, 0.0, 0.0, 0.0, 0.0, 0.0, 0.0, 0.0, 0.0, 0.0, 0.0, 0.0, 0.0, 0.0, 0.0, 0.0, 0.0, 0.0, 0.0, 0.0, 0.0, 0.0, 0.0, 0.0, 0.0, 0.0, 0.0, 0.0, 0.0, 0.0, 0.0, 0.0, 0.0, 0.0, 0.0, 0.0, 0.0, 0.0, 0.0, 0.0, 0.0, 0.0, 0.0, 0.0, 0.0, 0.0, 0.0, 0.0, 0.0, 0.0, 0.0, 0.0, 0.0, 0.0, 0.0, 0.0, 0.0, 0.0, 0.0, 0.0, 0.0, 0.0, 0.0, 0.0, 0.0, 0.0, 0.0, 0.0, 0.0, 0.0, 0.0, 0.0, 0.0, 0.0, 0.0, 0.0, 0.0, 0.0, 0.0, 0.0, 0.0, 0.0, 0.0, 0.0, 0.0, 0.0, 0.0, 0.0, 0.0, 0.0, 0.0, 0.0, 0.0, 0.0, 0.0, 0.0, 0.0, 0.0, 0.0, 0.0, 0.0, 0.0, 0.0, 0.0, 0.0, 0.0, 0.0, 0.0, 0.0, 0.0, 0.0, 0.0, 0.0, 0.0, 0.0, 0.0, 0.0, 0.0, 0.0, 0.0, 0.0, 0.0, 0.0, 0.0, 0.0, 0.0, 0.0, 0.0, 0.0, 0.0, 0.0, 0.0, 0.0, 0.0, 0.0, 0.0, 0.0, 0.0, 0.0, 0.0, 0.0, 0.0, 0.0, 0.0, 0.0, 0.0, 0.0, 0.0, 0.0, 0.0, 0.0, 0.0, 0.0, 0.0, 0.0, 0.0, 0.0, 0.0, 0.0, 0.0, 0.0, 0.0, 0.0, 0.0, 0.0, 0.0, 0.0, 0.0, 0.0, 0.0, 0.0, 0.0, 0.0, 0.0, 0.0, 0.0, 0.0, 0.0, 0.0, 0.0, 0.0, 0.0, 0.0, 0.0, 0.0, 0.0, 0.0, 0.0, 0.0, 0.0, 0.0, 0.0, 0.0, 0.0, 0.0, 0.0, 0.0, 0.0, 0.0, 0.0, 0.0, 0.0, 0.0, 0.0, 0.0, 0.0, 0.0, 0.0, 0.0, 0.0, 0.0, 0.0, 0.0, 0.0, 0.0, 0.0, 0.0, 0.0, 0.0, 0.0, 0.0, 0.0, 0.0, 0.0, 0.0, 0.0, 0.0, 0.0, 0.0, 0.0, 0.0, 0.0, 0.0, 0.0, 0.0, 0.0, 0.0, 0.0, 0.0, 0.0, 0.0, 0.0, 0.0, 0.0, 0.0, 0.0, 0.0, 0.0, 0.0, 0.0, 0.0, 0.0, 0.0, 0.0, 0.0, 0.0, 0.0, 0.0, 0.0, 0.0, 0.0, 0.0, 0.0, 0.0, 0.0, 0.0, 0.0, 0.0, 0.0, 0.0, 0.0, 0.0, 0.0, 0.0, 0.0, 0.0, 0.0, 0.0, 0.0, 0.0, 0.0, 0.0, 0.0, 0.0, 0.0, 0.0, 0.0, 0.0, 0.0, 0.0, 0.0, 0.0, 0.0, 0.0, 0.0, 0.0, 0.0, 0.0, 0.0, 0.0, 0.0, 0.0, 0.0, 0.0, 0.0, 0.0, 0.0, 0.0, 0.0, 0.0, 0.0, 0.0, 0.0, 0.0, 0.0, 0.0, 0.0, 0.0, 0.0, 0.0, 0.0, 0.0, 0.0, 0.0, 0.0, 0.0, 0.0, 0.0, 0.0, 0.0, 0.0, 0.0, 0.0, 0.0, 0.0, 0.0, 0.0, 0.0, 0.0, 0.0, 0.0, 0.0, 0.0, 0.0, 0.0, 0.0, 0.0, 0.0, 0.0, 0.0, 0.0, 0.0, 0.0, 0.0, 0.0, 0.0, 0.0, 0.0, 0.0, 0.0, 0.0, 0.0, 0.0, 0.0, 0.0, 0.0, 0.0, 0.0, 0.0, 0.0, 0.0, 0.0, 0.0, 0.0, 0.0, 0.0, 0.0, 0.0, 0.0, 0.0, 0.0, 0.0, 0.0, 0.0, 0.0, 0.0, 0.0, 0.0, 0.0, 0.0, 0.0, 0.0, 0.0, 0.0, 0.0, 0.0, 0.0, 0.0, 0.0, 0.0, 0.0, 0.0, 0.0, 0.0, 0.0, 0.0, 0.0, 0.0, 0.0, 0.0, 0.0, 0.0, 0.0, 0.0, 0.0, 0.0, 0.0, 0.0, 0.0, 0.0, 0.0, 0.0, 0.0, 0.0, 0.0, 0.0, 0.0, 0.0, 0.0, 0.0, 0.0, 0.0, 0.0, 0.0, 0.0, 0.0, 0.0, 0.0, 0.0, 0.0, 0.0, 0.0, 0.0, 0.0, 0.0, 0.0, 0.0, 0.0, 0.0, 0.0, 0.0, 0.0, 0.0, 0.0, 0.0, 0.0, 0.0, 0.0, 0.0, 0.0, 0.0, 0.0, 0.0, 0.0, 0.0, 0.0, 0.0, 0.0, 0.0, 0.0, 0.0, 0.0, 0.0, 0.0, 0.0, 0.0, 0.0, 0.0, 0.0, 0.0, 0.0, 0.0, 0.0, 0.0, 0.0, 0.0, 0.0, 0.0, 0.0, 0.0, 0.0, 0.0, 0.0, 0.0, 0.0, 0.0, 0.0, 0.0, 0.0, 0.0, 0.0, 0.0, 0.0, 0.0, 0.0, 0.0, 0.0, 0.0, 0.0, 0.0, 0.0, 0.0, 0.0, 0.0, 0.0, 0.0, 0.0, 0.0, 0.0, 0.0, 0.0, 0.0, 0.0, 0.0, 0.0, 0.0, 0.0, 0.0, 0.0, 0.0, 0.0, 0.0, 0.0, 0.0, 0.0, 0.0, 0.0, 0.0, 0.0, 0.0, 0.0, 0.0, 0.0, 0.0, 0.0, 0.0, 0.0, 0.0, 0.0, 0.0, 0.0, 0.0, 0.0, 0.0, 0.0, 0.0, 0.0, 0.0, 0.0, 0.0, 0.0, 0.0, 0.0, 0.0, 0.0, 0.0, 0.0, 0.0, 0.0, 0.0, 0.0, 0.0, 0.0, 0.0, 0.0, 0.0, 0.0, 0.0, 0.0, 0.0, 0.0, 0.0, 0.0, 0.0, 0.0, 0.0, 0.0, 0.0, 0.0, 0.0, 0.0, 0.0, 0.0, 0.0, 0.0, 0.0, 0.0, 0.0, 0.0, 0.0, 0.0, 0.0, 0.0, 0.0, 0.0, 0.0, 0.0, 0.0, 0.0, 0.0, 0.0, 0.0, 0.0, 0.0, 0.0, 0.0, 0.0, 0.0, 0.0, 0.0, 0.0, 0.0, 0.0, 0.0, 0.0, 0.0, 0.0, 0.0, 0.0, 0.0, 0.0, 0.0, 0.0, 0.0, 0.0, 0.0, 0.0, 0.0, 0.0, 0.0, 0.0, 0.0, 0.0, 0.0, 0.0, 0.0, 0.0, 0.0, 0.0, 0.0, 0.0, 0.0, 0.0, 0.0, 0.0, 0.0, 0.0, 0.0, 0.0, 0.0, 0.0, 0.0, 0.0, 0.0, 0.0, 0.0, 0.0, 0.0, 0.0, 0.0, 0.0, 0.0, 0.0, 0.0, 0.0, 0.0, 0.0, 0.0, 0.0, 0.0, 0.0, 0.0, 0.0, 0.0, 0.0, 0.0, 0.0, 0.0, 0.0, 0.0, 0.0, 0.0, 0.0, 0.0, 0.0, 0.0, 0.0, 0.0, 0.0, 0.0, 0.0, 0.0, 0.0, 0.0, 0.0, 0.0, 0.0, 0.0, 0.0, 0.0, 0.0, 0.0, 0.0, 0.0, 0.0, 0.0, 0.0, 0.0, 0.0, 0.0, 0.0, 0.0, 0.0, 0.0, 0.0, 0.0, 0.0, 0.0, 0.0, 0.0, 0.0, 0.0, 0.0, 0.0, 0.0, 0.0, 0.0, 0.0, 0.0, 0.0, 0.0, 0.0, 0.0, 0.0, 0.0, 0.0, 0.0, 0.0, 0.0, 0.0, 0.0, 0.0, 0.0, 0.0, 0.0, 0.0, 0.0, 0.0, 0.0, 0.0, 0.0, 0.0, 0.0, 0.0, 0.0, 0.0, 0.0, 0.0, 0.0, 0.0, 0.0, 0.0, 0.0, 0.0, 0.0, 0.0, 0.0, 0.0, 0.0, 0.0, 0.0, 0.0, 0.0, 0.0, 0.0, 0.0, 0.0, 0.0, 0.0, 0.0, 0.0, 0.0, 0.0, 0.0, 0.0, 0.0, 0.0, 0.0, 0.0, 0.0, 0.0, 0.0, 0.0, 0.0, 0.0, 0.0, 0.0, 0.0, 0.0, 0.0, 0.0, 0.0, 0.0, 0.0, 0.0, 0.0, 0.0, 0.0, 0.0, 0.0, 0.0, 0.0, 0.0, 0.0, 0.0, 0.0, 0.0, 0.0, 0.0, 0.0, 0.0, 0.0, 0.0, 0.0, 0.0, 0.0, 0.0, 0.0, 0.0, 0.0, 0.0, 0.0, 0.0, 0.0, 0.0, 0.0, 0.0, 0.0, 0.0, 0.0, 0.0, 0.0, 0.0, 0.0, 0.0, 0.0, 0.0, 0.0, 0.0, 0.0, 0.0, 0.0, 0.0, 0.0, 0.0, 0.0, 0.0, 0.0, 0.0, 0.0, 0.0, 0.0, 0.0, 0.0, 0.0, 0.0, 0.0, 0.0, 0.0, 0.0, 0.0, 0.0, 0.0, 0.0, 0.0, 0.0, 0.0, 0.0, 0.0, 0.0, 0.0, 0.0, 0.0, 0.0, 0.0, 0.0, 0.0, 0.0, 0.0, 0.0, 0.0, 0.0, 0.0, 0.0, 0.0, 0.0, 0.0, 0.0, 0.0, 0.0, 0.0, 0.0, 0.0, 0.0, 0.0, 0.0, 0.0, 0.0, 0.0, 0.0, 0.0, 0.0, 0.0, 0.0, 0.0, 0.0, 0.0, 0.0, 0.0, 0.0, 0.0, 0.0, 0.0, 0.0, 0.0, 0.0, 0.0, 0.0, 0.0, 0.0, 0.0, 0.0, 0.0, 0.0, 0.0, 0.0, 0.0, 0.0, 0.0, 0.0, 0.0, 0.0, 0.0, 0.0, 0.0, 0.0, 0.0, 0.0, 0.0, 0.0, 0.0, 0.0, 0.0, 0.0, 0.0, 0.0, 0.0, 0.0, 0.0, 0.0, 0.0, 0.0, 0.0, 0.0, 0.0, 0.0, 0.0, 0.0, 0.0, 0.0, 0.0, 0.0, 0.0, 0.0, 0.0, 0.0, 0.0, 0.0, 0.0, 0.0, 0.0, 0.0, 0.0, 0.0, 0.0, 0.0, 0.0, 0.0, 0.0, 0.0, 0.0, 0.0, 0.0, 0.0, 0.0, 0.0, 0.0, 0.0, 0.0, 0.0, 0.0, 0.0, 0.0, 0.0, 0.0, 0.0, 0.0, 0.0, 0.0, 0.0, 0.0, 0.0, 0.0, 0.0, 0.0, 0.0, 0.0, 0.0, 0.0, 0.0, 0.0, 0.0, 0.0, 0.0, 0.0, 0.0, 0.0, 0.0, 0.0, 0.0, 0.0, 0.0, 0.0, 0.0, 0.0, 0.0, 0.0, 0.0, 0.0, 0.0, 0.0, 0.0, 0.0, 0.0, 0.0, 0.0, 0.0, 0.0, 0.0, 0.0, 0.0, 0.0, 0.0, 0.0, 0.0, 0.0, 0.0, 0.0, 0.0, 0.0, 0.0, 0.0, 0.0, 0.0, 0.0, 0.0, 0.0, 0.0, 0.0, 0.0, 0.0, 0.0, 0.0, 0.0, 0.0, 0.0, 0.0, 0.0, 0.0, 0.0, 0.0, 0.0, 0.0, 0.0, 0.0, 0.0, 0.0, 0.0, 0.0, 0.0, 0.0, 0.0, 0.0, 0.0, 0.0, 0.0, 0.0, 0.0, 0.0, 0.0, 0.0, 0.0, 0.0, 0.0, 0.0, 0.0, 0.0, 0.0, 0.0, 0.0, 0.0, 0.0, 0.0, 0.0, 0.0, 0.0, 0.0, 0.0, 0.0, 0.0, 0.0, 0.0, 0.0, 0.0, 0.0, 0.0, 0.0, 0.0, 0.0, 0.0, 0.0, 0.0, 0.0, 0.0, 0.0, 0.0, 0.0, 0.0, 0.0, 0.0, 0.0, 0.0, 0.0, 0.0, 0.0, 0.0, 0.0, 0.0, 0.0, 0.0, 0.0, 0.0, 0.0, 0.0, 0.0, 0.0, 0.0, 0.0, 0.0, 0.0, 0.0, 0.0, 0.0, 0.0, 0.0, 0.0, 0.0, 0.0, 0.0, 0.0, 0.0, 0.0, 0.0, 0.0, 0.0, 0.0, 0.0, 0.0, 0.0, 0.0, 0.0, 0.0, 0.0, 0.0, 0.0, 0.0, 0.0, 0.0, 0.0, 0.0, 0.0, 0.0, 0.0, 0.0, 0.0, 0.0, 0.0, 0.0, 0.0, 0.0, 0.0, 0.0, 0.0, 0.0, 0.0, 0.0, 0.0, 0.0, 0.0, 0.0, 0.0, 0.0, 0.0, 0.0, 0.0, 0.0, 0.0, 0.0, 0.0, 0.0, 0.0, 0.0, 0.0, 0.0, 0.0, 0.0, 0.0, 0.0, 0.0, 0.0, 0.0, 0.0, 0.0, 0.0, 0.0, 0.0, 0.0, 0.0, 0.0, 0.0, 0.0, 0.0, 0.0, 0.0, 0.0, 0.0, 0.0, 0.0, 0.0, 0.0, 0.0, 0.0, 0.0, 0.0, 0.0, 0.0, 0.0, 0.0, 0.0, 0.0, 0.0, 0.0, 0.0, 0.0, 0.0, 0.0, 0.0, 0.0, 0.0, 0.0, 0.0, 0.0, 0.0, 0.0, 0.0, 0.0, 0.0, 0.0, 0.0, 0.0, 0.0, 0.0, 0.0, 0.0, 0.0, 0.0, 0.0, 0.0, 0.0, 0.0, 0.0, 0.0, 0.0, 0.0, 0.0, 0.0, 0.0, 0.0, 0.0, 0.0, 0.0, 0.0, 0.0, 0.0, 0.0, 0.0, 0.0, 0.0, 0.0, 0.0, 0.0, 0.0, 0.0, 0.0, 0.0, 0.0, 0.0, 0.0, 0.0, 0.0, 0.0, 0.0, 0.0, 0.0, 0.0, 0.0, 0.0, 0.0, 0.0, 0.0, 0.0, 0.0, 0.0, 0.0, 0.0, 0.0, 0.0, 0.0, 0.0, 0.0, 0.0, 0.0, 0.0, 0.0, 0.0, 0.0, 0.0, 0.0, 0.0, 0.0, 0.0, 0.0, 0.0, 0.0, 0.0, 0.0, 0.0, 0.0, 0.0, 0.0, 0.0, 0.0, 0.0, 0.0, 0.0, 0.0, 0.0, 0.0, 0.0, 0.0, 0.0, 0.0, 0.0, 0.0, 0.0, 0.0, 0.0, 0.0, 0.0, 0.0, 0.0, 0.0, 0.0, 0.0, 0.0, 0.0, 0.0, 0.0, 0.0, 0.0, 0.0, 0.0, 0.0, 0.0, 0.0, 0.0, 0.0, 0.0, 0.0, 0.0, 0.0, 0.0, 0.0, 0.0, 0.0, 0.0, 0.0, 0.0, 0.0, 0.0, 0.0, 0.0, 0.0, 0.0, 0.0, 0.0, 0.0, 0.0, 0.0, 0.0, 0.0, 0.0, 0.0, 0.0, 0.0, 0.0, 0.0, 0.0, 0.0, 0.0, 0.0, 0.0, 0.0, 0.0, 0.0, 0.0, 0.0, 0.0, 0.0, 0.0, 0.0, 0.0, 0.0, 0.0, 0.0, 0.0, 0.0, 0.0, 0.0, 0.0, 0.0, 0.0, 0.0, 0.0, 0.0, 0.0, 0.0, 0.0, 0.0, 0.0, 0.0, 0.0, 0.0, 0.0, 0.0, 0.0, 0.0, 0.0, 0.0, 0.0, 0.0, 0.0, 0.0, 0.0, 0.0, 0.0, 0.0, 0.0, 0.0, 0.0, 0.0, 0.0, 0.0, 0.0, 0.0, 0.0, 0.0, 0.0, 0.0, 0.0, 0.0, 0.0, 0.0, 0.0, 0.0, 0.0, 0.0, 0.0, 0.0, 0.0, 0.0, 0.0, 0.0, 0.0, 0.0, 0.0, 0.0, 0.0, 0.0, 0.0, 0.0, 0.0, 0.0, 0.0, 0.0, 0.0, 0.0, 0.0, 0.0, 0.0, 0.0, 0.0, 0.0, 0.0, 0.0, 0.0, 0.0, 0.0, 0.0, 0.0, 0.0, 0.0, 0.0, 0.0, 0.0, 0.0, 0.0, 0.0, 0.0, 0.0, 0.0, 0.0, 0.0, 0.0, 0.0, 0.0, 0.0, 0.0, 0.0, 0.0, 0.0, 0.0, 0.0, 0.0, 0.0, 0.0, 0.0, 0.0, 0.0, 0.0, 0.0, 0.0, 0.0, 0.0, 0.0, 0.0, 0.0, 0.0, 0.0, 0.0, 0.0, 0.0, 0.0, 0.0, 0.0, 0.0, 0.0, 0.0, 0.0, 0.0, 0.0, 0.0, 0.0, 0.0, 0.0, 0.0, 0.0, 0.0, 0.0, 0.0, 0.0, 0.0, 0.0, 0.0, 0.0, 0.0, 0.0, 0.0, 0.0, 0.0, 0.0, 0.0, 0.0, 0.0, 0.0, 0.0, 0.0, 0.0, 0.0, 0.0, 0.0, 0.0, 0.0, 0.0, 0.0, 0.0, 0.0, 0.0, 0.0, 0.0, 0.0, 0.0, 0.0, 0.0, 0.0, 0.0, 0.0, 0.0, 0.0, 0.0, 0.0, 0.0, 0.0, 0.0, 0.0, 0.0, 0.0, 0.0, 0.0, 0.0, 0.0, 0.0, 0.0, 0.0, 0.0, 0.0, 0.0, 0.0, 0.0, 0.0, 0.0, 0.0, 0.0, 0.0, 0.0, 0.0, 0.0, 0.0, 0.0, 0.0, 0.0, 0.0, 0.0, 0.0, 0.0, 0.0, 0.0, 0.0, 0.0, 0.0, 0.0, 0.0, 0.0, 0.0, 0.0, 0.0, 0.0, 0.0, 0.0, 0.0, 0.0, 0.0, 0.0, 0.0, 0.0, 0.0, 0.0, 0.0, 0.0, 0.0, 0.0, 0.0, 0.0, 0.0, 0.0, 0.0, 0.0, 0.0, 0.0, 0.0, 0.0, 0.0, 0.0, 0.0, 0.0, 0.0, 0.0, 0.0, 0.0, 0.0, 0.0, 0.0, 0.0, 0.0, 0.0, 0.0, 0.0, 0.0, 0.0, 0.0, 0.0, 0.0, 0.0, 0.0, 0.0, 0.0, 0.0, 0.0, 0.0, 0.0, 0.0, 0.0, 0.0, 0.0, 0.0, 0.0, 0.0, 0.0, 0.0, 0.0, 0.0, 0.0, 0.0, 0.0, 0.0, 0.0, 0.0, 0.0, 0.0, 0.0, 0.0, 0.0, 0.0, 0.0, 0.0, 0.0, 0.0, 0.0, 0.0, 0.0, 0.0, 0.0, 0.0, 0.0, 0.0, 0.0, 0.0, 0.0, 0.0, 0.0, 0.0, 0.0, 0.0, 0.0, 0.0, 0.0, 0.0, 0.0, 0.0, 0.0, 0.0, 0.0, 0.0, 0.0, 0.0, 0.0, 0.0, 0.0, 0.0, 0.0, 0.0, 0.0, 0.0, 0.0, 0.0, 0.0, 0.0, 0.0, 0.0, 0.0, 0.0, 0.0, 0.0, 0.0, 0.0, 0.0, 0.0, 0.0, 0.0, 0.0, 0.0, 0.0, 0.0, 0.0, 0.0, 0.0, 0.0, 0.0, 0.0, 0.0, 0.0, 0.0, 0.0, 0.0, 0.0, 0.0, 0.0, 0.0, 0.0, 0.0, 0.0, 0.0, 0.0, 0.0, 0.0, 0.0, 0.0, 0.0, 0.0, 0.0, 0.0, 0.0, 0.0, 0.0, 0.0, 0.0, 0.0, 0.0, 0.0, 0.0, 0.0, 0.0, 0.0, 0.0, 0.0, 0.0, 0.0, 0.0, 0.0, 0.0, 0.0, 0.0, 0.0, 0.0, 0.0, 0.0, 0.0, 0.0, 0.0, 0.0, 0.0, 0.0, 0.0, 0.0, 0.0, 0.0, 0.0, 0.0, 0.0, 0.0, 0.0, 0.0, 0.0, 0.0, 0.0, 0.0, 0.0, 0.0, 0.0, 0.0, 0.0, 0.0, 0.0, 0.0, 0.0, 0.0, 0.0, 0.0, 0.0, 0.0, 0.0, 0.0, 0.0, 0.0, 0.0, 0.0, 0.0, 0.0, 0.0, 0.0, 0.0, 0.0, 0.0, 0.0, 0.0, 0.0, 0.0, 0.0, 0.0, 0.0, 0.0, 0.0, 0.0, 0.0, 0.0, 0.0, 0.0, 0.0, 0.0, 0.0, 0.0, 0.0, 0.0, 0.0, 0.0, 0.0, 0.0, 0.0, 0.0, 0.0, 0.0, 0.0, 0.0, 0.0, 0.0, 0.0, 0.0, 0.0, 0.0, 0.0, 0.0, 0.0, 0.0, 0.0, 0.0, 0.0, 0.0, 0.0, 0.0, 0.0, 0.0, 0.0, 0.0, 0.0, 0.0, 0.0, 0.0, 0.0, 0.0, 0.0, 0.0, 0.0, 0.0, 0.0, 0.0, 0.0, 0.0, 0.0, 0.0, 0.0, 0.0, 0.0, 0.0, 0.0, 0.0, 0.0, 0.0, 0.0, 0.0, 0.0, 0.0, 0.0, 0.0, 0.0, 0.0, 0.0, 0.0, 0.0, 0.0, 0.0, 0.0, 0.0, 0.0, 0.0, 0.0, 0.0, 0.0, 0.0, 0.0, 0.0, 0.0, 0.0, 0.0, 0.0, 0.0, 0.0, 0.0, 0.0, 0.0, 0.0, 0.0, 0.0, 0.0, 0.0, 0.0, 0.0, 0.0, 0.0, 0.0, 0.0, 0.0, 0.0, 0.0, 0.0, 0.0, 0.0, 0.0, 0.0, 0.0, 0.0, 0.0, 0.0, 0.0, 0.0, 0.0, 0.0, 0.0, 0.0, 0.0, 0.0, 0.0, 0.0, 0.0, 0.0, 0.0, 0.0, 0.0, 0.0, 0.0, 0.0, 0.0, 0.0, 0.0, 0.0, 0.0, 0.0, 0.0, 0.0, 0.0, 0.0, 0.0, 0.0, 0.0, 0.0, 0.0, 0.0, 0.0, 0.0, 0.0, 0.0, 0.0, 0.0, 0.0, 0.0, 0.0, 0.0, 0.0, 0.0, 0.0, 0.0, 0.0, 0.0, 0.0, 0.0, 0.0, 0.0, 0.0, 0.0, 0.0, 0.0, 0.0, 0.0, 0.0, 0.0, 0.0, 0.0, 0.0, 0.0, 0.0, 0.0, 0.0, 0.0, 0.0, 0.0, 0.0, 0.0, 0.0, 0.0, 0.0, 0.0, 0.0, 0.0, 0.0, 0.0, 0.0, 0.0, 0.0, 0.0, 0.0, 0.0, 0.0, 0.0, 0.0, 0.0, 0.0, 0.0, 0.0, 0.0, 0.0, 0.0, 0.0, 0.0, 0.0, 0.0, 0.0, 0.0, 0.0, 0.0, 0.0, 0.0, 0.0, 0.0, 0.0, 0.0, 0.0, 0.0, 0.0, 0.0, 0.0, 0.0, 0.0, 0.0, 0.0, 0.0, 0.0, 0.0, 0.0, 0.0, 0.0, 0.0, 0.0, 0.0, 0.0, 0.0, 0.0, 0.0, 0.0, 0.0, 0.0, 0.0, 0.0, 0.0, 0.0, 0.0, 0.0, 0.0, 0.0, 0.0, 0.0, 0.0, 0.0, 0.0, 0.0, 0.0, 0.0, 0.0, 0.0, 0.0, 0.0, 0.0, 0.0, 0.0, 0.0, 0.0, 0.0, 0.0, 0.0, 0.0, 0.0, 0.0, 0.0, 0.0, 0.0, 0.0, 0.0, 0.0, 0.0, 0.0, 0.0, 0.0, 0.0, 0.0, 0.0, 0.0, 0.0, 0.0, 0.0, 0.0, 0.0, 0.0, 0.0, 0.0, 0.0, 0.0, 0.0, 0.0, 0.0, 0.0, 0.0, 0.0, 0.0, 0.0, 0.0, 0.0, 0.0, 0.0, 0.0, 0.0, 0.0, 0.0, 0.0, 0.0, 0.0, 0.0, 0.0, 0.0, 0.0, 0.0, 0.0, 0.0, 0.0, 0.0, 0.0, 0.0, 0.0, 0.0, 0.0, 0.0, 0.0, 0.0, 0.0, 0.0, 0.0, 0.0, 0.0, 0.0, 0.0, 0.0, 0.0, 0.0, 0.0, 0.0, 0.0, 0.0, 0.0, 0.0, 0.0, 0.0, 0.0, 0.0, 0.0, 0.0, 0.0, 0.0, 0.0, 0.0, 0.0, 0.0, 0.0, 0.0, 0.0, 0.0, 0.0, 0.0, 0.0, 0.0, 0.0, 0.0, 0.0, 0.0, 0.0, 0.0, 0.0, 0.0, 0.0, 0.0, 0.0, 0.0, 0.0, 0.0, 0.0, 0.0, 0.0, 0.0, 0.0, 0.0, 0.0, 0.0, 0.0, 0.0, 0.0, 0.0, 0.0, 0.0, 0.0, 0.0, 0.0, 0.0, 0.0, 0.0, 0.0, 0.0, 0.0, 0.0, 0.0, 0.0, 0.0, 0.0, 0.0, 0.0, 0.0, 0.0, 0.0, 0.0, 0.0, 0.0, 0.0, 0.0, 0.0, 0.0, 0.0, 0.0, 0.0, 0.0, 0.0, 0.0, 0.0, 0.0, 0.0, 0.0, 0.0, 0.0, 0.0, 0.0, 0.0, 0.0, 0.0, 0.0, 0.0, 0.0, 0.0, 0.0, 0.0, 0.0, 0.0, 0.0, 0.0, 0.0, 0.0, 0.0, 0.0, 0.0, 0.0, 0.0, 0.0, 0.0, 0.0, 0.0, 0.0, 0.0, 0.0, 0.0, 0.0, 0.0, 0.0, 0.0, 0.0, 0.0, 0.0, 0.0, 0.0, 0.0, 0.0, 0.0, 0.0, 0.0, 0.0, 0.0, 0.0, 0.0, 0.0, 0.0, 0.0, 0.0, 0.0, 0.0, 0.0, 0.0, 0.0, 0.0, 0.0, 0.0, 0.0, 0.0, 0.0, 0.0, 0.0, 0.0, 0.0, 0.0, 0.0, 0.0, 0.0, 0.0, 0.0, 0.0, 0.0, 0.0, 0.0, 0.0, 0.0, 0.0, 0.0, 0.0, 0.0, 0.0, 0.0, 0.0, 0.0, 0.0, 0.0, 0.0, 0.0, 0.0, 0.0, 0.0, 0.0, 0.0, 0.0, 0.0, 0.0, 0.0, 0.0, 0.0, 0.0, 0.0, 0.0, 0.0, 0.0, 0.0, 0.0, 0.0, 0.0, 0.0, 0.0, 0.0, 0.0, 0.0, 0.0, 0.0, 0.0, 0.0, 0.0, 0.0, 0.0, 0.0, 0.0, 0.0, 0.0, 0.0, 0.0, 0.0, 0.0, 0.0, 0.0, 0.0, 0.0, 0.0, 0.0, 0.0, 0.0, 0.0, 0.0, 0.0, 0.0, 0.0, 0.0, 0.0, 0.0, 0.0])
me_cube_020.materials.append(mat_wood)
me_cube_020.materials.append(mat_main)
me_cube_020.materials.append(mat_stone_light)
me_cube_020.materials.append(mat_stone)
me_cube_020.use_remesh_preserve_volume = False
me_cube_020.use_remesh_preserve_attributes = False
me_cube_020.use_mirror_vertex_groups = False
me_cube_020.update()

# ---- objects
ob_wonder_secondage_level1 = bpy.data.objects.new('Wonder_SecondAge_Level1', me_cube_020)

# ---- transforms, parenting, visibility, modifiers, constraints
ob_wonder_secondage_level1.location = (0.0, 0.0, 0.0)
ob_wonder_secondage_level1.lineart.crease_threshold = 0.0
_m = ob_wonder_secondage_level1.modifiers.new('Auto Smooth', 'NODES')
_m.node_group = ng_auto_smooth
_gi = [s.identifier for s in ng_auto_smooth.interface.items_tree if s.item_type == 'SOCKET' and s.in_out == 'INPUT']
_m[_gi[1]] = 0.5236  # Angle

# ---- collection membership
col_collection.objects.link(ob_wonder_secondage_level1)

# ---- scene / render settings (as saved in the file)
scene.frame_start = 1; scene.frame_end = 250; scene.frame_set(1)
scene.render.engine = 'BLENDER_EEVEE_NEXT'
scene.cycles.sampling_pattern = 'TABULATED_SOBOL'
scene.cycles.use_light_tree = False
scene.view_settings.view_transform = 'Filmic'
bpy.context.view_layer.update()

# ---- added for rendering (the .blend has no active camera and no usable light): camera, sun
cam_auto = bpy.data.cameras.new('AutoCamera')
cam_auto.lens = 50.0
cam_auto.sensor_width = 36.0
cam_auto.clip_end = 1000.0
ob_auto_camera = bpy.data.objects.new('AutoCamera', cam_auto)
scene.collection.objects.link(ob_auto_camera)
ob_auto_camera.location = (2.01154, -2.41629, 2.07449)
ob_auto_camera.rotation_euler = (1.09748, -7.21219e-08, 0.694738)
scene.camera = ob_auto_camera
light_auto_sun = bpy.data.lights.new('AutoSun', 'SUN')
light_auto_sun.energy = 3.0
light_auto_sun.angle = 0.0523599
ob_auto_sun = bpy.data.objects.new('AutoSun', light_auto_sun)
scene.collection.objects.link(ob_auto_sun)
ob_auto_sun.rotation_euler = (0.872665, 0.174533, 0.523599)
bpy.context.view_layer.update()
